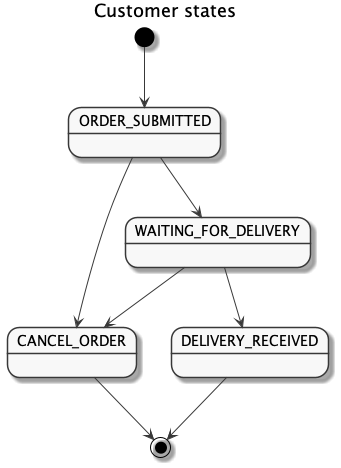

The diagram above was rendered by PlantUML. Its source (embedded in the PNG):
@startuml states-customer

skinparam monochrome true
title Customer states

[*] --> ORDER_SUBMITTED
ORDER_SUBMITTED --> WAITING_FOR_DELIVERY
ORDER_SUBMITTED --> CANCEL_ORDER

WAITING_FOR_DELIVERY --> DELIVERY_RECEIVED
WAITING_FOR_DELIVERY --> CANCEL_ORDER

DELIVERY_RECEIVED --> [*]
CANCEL_ORDER --> [*]

@enduml